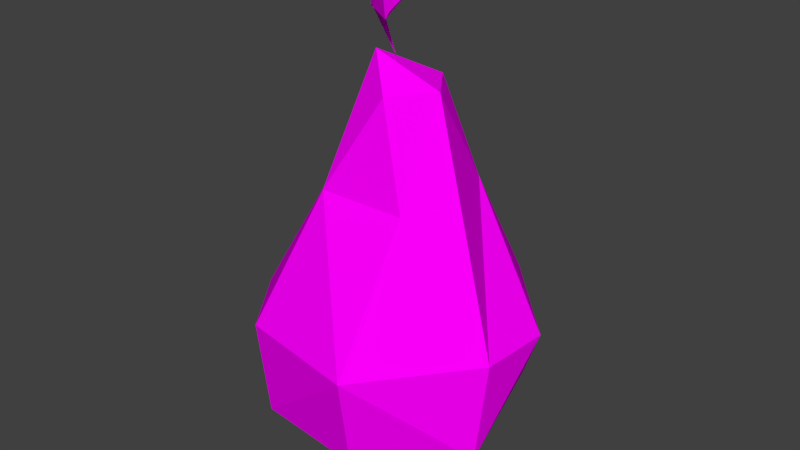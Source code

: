 # Source: pear.blend  (saved by Blender 2.77.0; exported with 4.5.12 LTS)
import bpy
from mathutils import Matrix  # noqa: F401  (used for matrix-valued properties, if any)

bpy.ops.wm.read_factory_settings(use_empty=True)
scene = bpy.context.scene
scene.name = 'Scene'

# ---- collections
col_collection_1 = bpy.data.collections.new('Collection 1'); scene.collection.children.link(col_collection_1)

# ---- images (referenced by path relative to the original .blend; pixels are not part of the script)
import os
ASSET_DIR = os.environ.get("B2B_ASSET_DIR", "")  # directory of the original .blend (textures are referenced by path, not embedded)
HERE = os.path.dirname(os.path.abspath(__file__))  # packed textures are extracted next to this script under _unpacked/

def load_image(name, relpath, width, height, colorspace="sRGB"):
    """Load a texture the original file referenced (path relative to the .blend, or extracted next to this script)."""
    p = next((c for c in (os.path.join(HERE, relpath), os.path.join(ASSET_DIR, relpath)) if relpath and os.path.exists(c)), "")
    if p:
        img = bpy.data.images.load(p, check_existing=True)
        img.name = name
    else:  # same state as the original file: an image datablock whose file is absent (Cycles renders it pink)
        img = bpy.data.images.new(name, width, height)
        img.source = "FILE"
        img.filepath = "//" + (relpath or name)
    img.colorspace_settings.name = colorspace
    return img
img_colorpalette_jpg = load_image('colorPalette.jpg', 'colorPalette.jpg', 1024, 1024, 'sRGB')

# ---- materials (node trees are filled in below, after node groups)
mat_material = bpy.data.materials.new('Material')
mat_material.alpha_threshold = 0.0
mat_material.roughness = 0.5
mat_material.line_color = (0.0, 0.0, 0.0, 1.0)

# ---- material node trees
mat_material.use_nodes = True; mat_material.node_tree.nodes.clear()
_N = mat_material.node_tree.nodes; _L = mat_material.node_tree.links
n0 = _N.new('ShaderNodeOutputMaterial'); n0.name = 'Material Output'; n0.location = (300, 300)
n1 = _N.new('ShaderNodeBsdfDiffuse'); n1.name = 'Diffuse BSDF'; n1.location = (10, 300)
n2 = _N.new('ShaderNodeTexCoord'); n2.name = 'Texture Coordinate'; n2.location = (120, 149)
n3 = _N.new('ShaderNodeTexImage'); n3.name = 'Image Texture'; n3.location = (367, 136)
n3.width = 140
n3.image = img_colorpalette_jpg
_L.new(n1.outputs[0], n0.inputs[0])
_L.new(n2.outputs[2], n3.inputs[0])
_L.new(n3.outputs[0], n1.inputs[0])
n0.is_active_output = True

# ---- world
world_world = bpy.data.worlds.new('World'); scene.world = world_world
world_world.color = (0.05088, 0.05088, 0.05088)
world_world.use_sun_shadow = False
world_world.sun_shadow_jitter_overblur = 0.0
world_world.cycles.sampling_method = 'NONE'
world_world.cycles.sample_map_resolution = 256

# ---- meshes
me_cube = bpy.data.meshes.new('Cube')
me_cube.from_pydata([(0.0, 0.0, -1.0), (0.7236, -0.5257, -0.4417), (-0.2764, -0.8506, -0.4417), (-0.8944, 0.0, -0.4417), (-0.2764, 0.8506, -0.4417), (0.7236, 0.5257, -0.4417), (0.17, -0.5232, 0.9146), (-0.445, -0.3233, 0.9146), (-0.445, 0.3233, 0.9146), (0.17, 0.5232, 0.9146), (0.5501, 1.863e-09, 0.9146), (-0.06666, -0.01419, 1.946), (-0.1625, -0.5, -0.8507), (0.4253, -0.309, -0.8507), (0.2629, -0.809, -0.525), (0.8506, 0.0, -0.525), (0.4253, 0.309, -0.8507), (-0.5257, 0.0, -0.8507), (-0.6882, -0.5, -0.525), (-0.1625, 0.5, -0.8507), (-0.6882, 0.5, -0.525), (0.2629, 0.809, -0.525), (0.9195, -0.2988, 0.1555), (0.9195, 0.2988, 0.1555), (-5.96e-08, -0.9668, 0.1555), (0.5683, -0.7822, 0.1555), (-0.9195, -0.2988, 0.1555), (-0.5683, -0.7822, 0.1555), (-0.5683, 0.7822, 0.1555), (-0.9195, 0.2988, 0.1555), (0.5683, 0.7822, 0.1555), (-5.96e-08, 0.9668, 0.1555), (0.4233, -0.3075, 1.011), (-0.1617, -0.4976, 1.011), (-0.5232, 1.863e-09, 1.011), (-0.1617, 0.4976, 1.011), (0.4233, 0.3075, 1.011), (0.1083, -0.2852, 1.739), (0.3077, 1.863e-09, 1.739), (-0.2162, -0.177, 1.74), (-0.2179, 0.1755, 1.74), (0.1063, 0.2851, 1.739), (-0.001786, 0.02872, 1.884), (-0.002709, -0.1447, 2.395), (-0.001738, -0.03679, 1.884), (-0.02264, -0.1221, 2.417), (-0.06746, 0.02857, 1.885), (-0.02612, -0.1558, 2.4), (-0.06708, -0.03694, 1.885), (-0.002742, -0.1222, 2.412), (-0.05617, -0.07431, 2.045), (-0.05867, -0.008815, 2.045), (-0.1152, -0.007917, 2.046), (-0.1125, -0.07342, 2.046), (-0.1134, -0.167, 2.29), (-0.0526, -0.1703, 2.32), (-0.05273, -0.1048, 2.319), (-0.1136, -0.1015, 2.285), (-0.08614, -0.1393, 2.202), (-0.08622, -0.07403, 2.202), (-0.1505, -0.07059, 2.206), (-0.1504, -0.1359, 2.206), (0.1872, -0.3047, 2.272), (0.003701, -0.1336, 2.158), (0.1379, -0.2648, 2.409), (-0.04871, -0.09716, 2.294), (0.289, -0.2469, 2.388), (-0.1292, -0.04874, 2.194), (0.2093, -0.2767, 2.331), (0.1753, -0.2681, 2.405), (0.1927, -0.2625, 2.383), (0.2071, -0.298, 2.3), (0.2049, -0.2643, 2.358), (0.2626, -0.2703, 2.354), (0.2666, -0.2583, 2.368), (0.2607, -0.2515, 2.392), (0.2524, -0.2554, 2.401), (0.2659, -0.2521, 2.38), (0.09173, -0.2417, 2.212), (0.09891, -0.2479, 2.192), (0.03452, -0.1996, 2.358), (0.02624, -0.1943, 2.377), (0.06493, -0.2193, 2.285), (0.1872, -0.3047, 2.272), (0.003701, -0.1336, 2.158), (0.1379, -0.2648, 2.409), (-0.04871, -0.09716, 2.294), (0.289, -0.2469, 2.388), (-0.1292, -0.04874, 2.194), (0.2093, -0.2767, 2.331), (0.1753, -0.2681, 2.405), (0.1927, -0.2625, 2.383), (0.2071, -0.298, 2.3), (0.2049, -0.2643, 2.358), (0.2626, -0.2703, 2.354), (0.2666, -0.2583, 2.368), (0.2607, -0.2515, 2.392), (0.2524, -0.2554, 2.401), (0.2659, -0.2521, 2.38), (0.09173, -0.2417, 2.212), (0.09891, -0.2479, 2.192), (0.03452, -0.1996, 2.358), (0.02624, -0.1943, 2.377), (0.06493, -0.2193, 2.285), (0.1872, 0.01356, 2.516), (0.003701, -0.167, 2.417), (0.1379, 0.1162, 2.417), (-0.04871, -0.06318, 2.321), (0.289, 0.08906, 2.411), (-0.1292, -0.1748, 2.325), (0.2093, 0.05268, 2.463), (0.1753, 0.1146, 2.421), (0.1927, 0.09219, 2.427), (0.2071, 0.03569, 2.496), (0.2049, 0.07111, 2.44), (0.2626, 0.07035, 2.447), (0.2666, 0.07684, 2.43), (0.2607, 0.09481, 2.413), (0.2524, 0.1052, 2.412), (0.2659, 0.08515, 2.419), (0.09173, -0.06904, 2.488), (0.09891, -0.08389, 2.503), (0.03452, 0.04064, 2.383), (0.02624, 0.05562, 2.369), (0.06493, -0.01483, 2.434), (0.1872, 0.01356, 2.516), (0.003701, -0.167, 2.417), (0.1379, 0.1162, 2.417), (-0.04871, -0.06318, 2.321), (0.289, 0.08906, 2.411), (-0.1292, -0.1748, 2.325), (0.2093, 0.05268, 2.463), (0.1753, 0.1146, 2.421), (0.1927, 0.09219, 2.427), (0.2071, 0.03569, 2.496), (0.2049, 0.07111, 2.44), (0.2626, 0.07035, 2.447), (0.2666, 0.07684, 2.43), (0.2607, 0.09481, 2.413), (0.2524, 0.1052, 2.412), (0.2659, 0.08515, 2.419), (0.09173, -0.06904, 2.488), (0.09891, -0.08389, 2.503), (0.03452, 0.04064, 2.383), (0.02624, 0.05562, 2.369), (0.06493, -0.01483, 2.434)], [], [(0, 13, 12), (1, 13, 15), (0, 12, 17), (0, 17, 19), (0, 19, 16), (1, 15, 22), (2, 14, 24), (3, 18, 26), (4, 20, 28), (5, 21, 30), (1, 22, 25), (2, 24, 27), (3, 26, 29), (4, 28, 31), (5, 30, 23), (6, 32, 37), (7, 33, 39), (8, 34, 40), (9, 35, 41), (10, 36, 38), (38, 41, 11), (38, 36, 41), (36, 9, 41), (41, 40, 11), (41, 35, 40), (35, 8, 40), (40, 39, 11), (40, 34, 39), (34, 7, 39), (39, 37, 11), (39, 33, 37), (33, 6, 37), (37, 38, 11), (37, 32, 38), (32, 10, 38), (23, 36, 10), (23, 30, 36), (30, 9, 36), (31, 35, 9), (31, 28, 35), (28, 8, 35), (29, 34, 8), (29, 26, 34), (26, 7, 34), (27, 33, 7), (27, 24, 33), (24, 6, 33), (25, 32, 6), (25, 22, 32), (22, 10, 32), (30, 31, 9), (30, 21, 31), (21, 4, 31), (28, 29, 8), (28, 20, 29), (20, 3, 29), (26, 27, 7), (26, 18, 27), (18, 2, 27), (24, 25, 6), (24, 14, 25), (14, 1, 25), (22, 23, 10), (22, 15, 23), (15, 5, 23), (16, 21, 5), (16, 19, 21), (19, 4, 21), (19, 20, 4), (19, 17, 20), (17, 3, 20), (17, 18, 3), (17, 12, 18), (12, 2, 18), (15, 16, 5), (15, 13, 16), (13, 0, 16), (12, 14, 2), (12, 13, 14), (13, 1, 14), (43, 49, 45, 47), (48, 46, 42, 44), (50, 53, 48, 44), (51, 50, 44, 42), (52, 51, 42, 46), (53, 52, 46, 48), (61, 60, 52, 53), (60, 59, 51, 52), (59, 58, 50, 51), (58, 61, 53, 50), (43, 47, 54, 55), (49, 43, 55, 56), (45, 49, 56, 57), (47, 45, 57, 54), (55, 54, 61, 58), (56, 55, 58, 59), (57, 56, 59, 60), (54, 57, 60, 61), (72, 82, 80, 70), (78, 82, 72, 68), (64, 69, 70, 80, 81), (62, 79, 78, 68, 71), (77, 72, 70, 75), (68, 72, 77, 74), (69, 76, 75, 70), (71, 68, 74, 73), (73, 74, 66), (66, 77, 75), (74, 77, 66), (76, 66, 75), (82, 67, 65, 80), (63, 67, 82, 78), (81, 80, 65), (79, 63, 78), (93, 91, 101, 103), (99, 89, 93, 103), (85, 102, 101, 91, 90), (83, 92, 89, 99, 100), (98, 96, 91, 93), (89, 95, 98, 93), (90, 91, 96, 97), (92, 94, 95, 89), (94, 87, 95), (87, 96, 98), (95, 87, 98), (97, 96, 87), (103, 101, 86, 88), (84, 99, 103, 88), (102, 86, 101), (100, 99, 84), (114, 124, 122, 112), (120, 124, 114, 110), (106, 111, 112, 122, 123), (104, 121, 120, 110, 113), (119, 114, 112, 117), (110, 114, 119, 116), (111, 118, 117, 112), (113, 110, 116, 115), (115, 116, 108), (108, 119, 117), (116, 119, 108), (118, 108, 117), (124, 109, 107, 122), (105, 109, 124, 120), (123, 122, 107), (121, 105, 120), (135, 133, 143, 145), (141, 131, 135, 145), (127, 144, 143, 133, 132), (125, 134, 131, 141, 142), (140, 138, 133, 135), (131, 137, 140, 135), (132, 133, 138, 139), (134, 136, 137, 131), (136, 129, 137), (129, 138, 140), (137, 129, 140), (139, 138, 129), (145, 143, 128, 130), (126, 141, 145, 130), (144, 128, 143), (142, 141, 126)])
_uv = me_cube.uv_layers.new(name='UVMap')
_uv.uv.foreach_set('vector', [0.4974, 0.6773, 0.4982, 0.6794, 0.4964, 0.6791, 0.4991, 0.6813, 0.4982, 0.6794, 0.5002, 0.6793, 0.4974, 0.6773, 0.4964, 0.6791, 0.4963, 0.6764, 0.4974, 0.6773, 0.4963, 0.6764, 0.498, 0.6751, 0.4974, 0.6773, 0.498, 0.6751, 0.4991, 0.677, 0.4991, 0.6813, 0.5002, 0.6793, 0.5008, 0.6813, 0.5088, 0.6736, 0.5071, 0.6734, 0.5086, 0.6712, 0.5087, 0.683, 0.5069, 0.6831, 0.5081, 0.6801, 0.5021, 0.6638, 0.5038, 0.663, 0.5033, 0.666, 0.4979, 0.663, 0.4995, 0.6624, 0.4993, 0.6648, 0.5056, 0.6722, 0.5054, 0.6692, 0.5068, 0.6704, 0.5088, 0.6736, 0.5086, 0.6712, 0.5102, 0.6713, 0.5087, 0.683, 0.5081, 0.6801, 0.5098, 0.6806, 0.5021, 0.6638, 0.5033, 0.666, 0.5016, 0.6667, 0.4979, 0.663, 0.4993, 0.6648, 0.4975, 0.6656, 0.5085, 0.6672, 0.5077, 0.6662, 0.5093, 0.6636, 0.5077, 0.677, 0.5068, 0.6766, 0.5081, 0.6736, 0.5044, 0.6696, 0.5053, 0.67, 0.5046, 0.6734, 0.5025, 0.6703, 0.5034, 0.6703, 0.5036, 0.6738, 0.4982, 0.6695, 0.4993, 0.6693, 0.4994, 0.6728, 0.4994, 0.6728, 0.5005, 0.6724, 0.5004, 0.6739, 0.4994, 0.6728, 0.4993, 0.6693, 0.5005, 0.6724, 0.4993, 0.6693, 0.5002, 0.6686, 0.5005, 0.6724, 0.5036, 0.6738, 0.5046, 0.6734, 0.5048, 0.6746, 0.5036, 0.6738, 0.5034, 0.6703, 0.5046, 0.6734, 0.5034, 0.6703, 0.5044, 0.6696, 0.5046, 0.6734, 0.5046, 0.6734, 0.5054, 0.6736, 0.5048, 0.6746, 0.5091, 0.6739, 0.5088, 0.6768, 0.5081, 0.6736, 0.5088, 0.6768, 0.5077, 0.677, 0.5081, 0.6736, 0.5102, 0.6636, 0.5093, 0.6636, 0.5098, 0.6624, 0.5102, 0.6636, 0.5095, 0.6671, 0.5093, 0.6636, 0.5095, 0.6671, 0.5085, 0.6672, 0.5093, 0.6636, 0.5093, 0.6636, 0.5085, 0.6629, 0.5098, 0.6624, 0.5093, 0.6636, 0.5077, 0.6662, 0.5085, 0.6629, 0.4979, 0.6706, 0.4982, 0.6695, 0.4994, 0.6728, 0.4975, 0.6656, 0.4993, 0.6693, 0.4982, 0.6695, 0.4975, 0.6656, 0.4993, 0.6648, 0.4993, 0.6693, 0.4993, 0.6648, 0.5002, 0.6686, 0.4993, 0.6693, 0.5009, 0.6649, 0.5009, 0.6693, 0.5002, 0.6686, 0.5016, 0.6667, 0.5033, 0.666, 0.5034, 0.6703, 0.5033, 0.666, 0.5044, 0.6696, 0.5034, 0.6703, 0.5051, 0.6657, 0.5053, 0.67, 0.5044, 0.6696, 0.5098, 0.6806, 0.5081, 0.6801, 0.5088, 0.6768, 0.5081, 0.6801, 0.5077, 0.677, 0.5088, 0.6768, 0.5062, 0.6799, 0.5068, 0.6766, 0.5077, 0.677, 0.5102, 0.6713, 0.5086, 0.6712, 0.5095, 0.6671, 0.5086, 0.6712, 0.5085, 0.6672, 0.5095, 0.6671, 0.5068, 0.6704, 0.5077, 0.6662, 0.5085, 0.6672, 0.5068, 0.6704, 0.5054, 0.6692, 0.5077, 0.6662, 0.4961, 0.6669, 0.4982, 0.6695, 0.4979, 0.6706, 0.4993, 0.6648, 0.5009, 0.6649, 0.5002, 0.6686, 0.4993, 0.6648, 0.4995, 0.6624, 0.5009, 0.6649, 0.5009, 0.6642, 0.5021, 0.6638, 0.5016, 0.6667, 0.5033, 0.666, 0.5051, 0.6657, 0.5044, 0.6696, 0.5033, 0.666, 0.5038, 0.663, 0.5051, 0.6657, 0.5038, 0.663, 0.5054, 0.6633, 0.5051, 0.6657, 0.5081, 0.6801, 0.5062, 0.6799, 0.5077, 0.677, 0.5081, 0.6801, 0.5069, 0.6831, 0.5062, 0.6799, 0.5069, 0.6831, 0.5054, 0.6826, 0.5062, 0.6799, 0.5086, 0.6712, 0.5068, 0.6704, 0.5085, 0.6672, 0.5086, 0.6712, 0.5071, 0.6734, 0.5068, 0.6704, 0.5071, 0.6734, 0.5056, 0.6722, 0.5068, 0.6704, 0.4961, 0.6669, 0.4975, 0.6656, 0.4982, 0.6695, 0.4961, 0.6669, 0.4964, 0.6637, 0.4975, 0.6656, 0.4964, 0.6637, 0.4979, 0.663, 0.4975, 0.6656, 0.4991, 0.677, 0.4999, 0.675, 0.5008, 0.6771, 0.4991, 0.677, 0.498, 0.6751, 0.4999, 0.675, 0.498, 0.6751, 0.4987, 0.6739, 0.4999, 0.675, 0.5024, 0.6624, 0.5038, 0.663, 0.5021, 0.6638, 0.498, 0.6751, 0.4963, 0.6764, 0.4971, 0.6745, 0.508, 0.685, 0.5087, 0.683, 0.5098, 0.6839, 0.508, 0.685, 0.5069, 0.6831, 0.5087, 0.683, 0.508, 0.685, 0.5061, 0.6847, 0.5069, 0.6831, 0.5061, 0.6847, 0.5054, 0.6826, 0.5069, 0.6831, 0.5002, 0.6793, 0.4991, 0.677, 0.5008, 0.6771, 0.5002, 0.6793, 0.4982, 0.6794, 0.4991, 0.677, 0.4982, 0.6794, 0.4974, 0.6773, 0.4991, 0.677, 0.4964, 0.6791, 0.4975, 0.6814, 0.4961, 0.6806, 0.4964, 0.6791, 0.4982, 0.6794, 0.4975, 0.6814, 0.4982, 0.6794, 0.4991, 0.6813, 0.4975, 0.6814, 0.5358, 0.2354, 0.5358, 0.2363, 0.535, 0.2363, 0.5349, 0.235, 0.5349, 0.2363, 0.5357, 0.2363, 0.5357, 0.2372, 0.5349, 0.2372, 0.5251, 0.2401, 0.5243, 0.2401, 0.5265, 0.235, 0.5273, 0.235, 0.5346, 0.2396, 0.5337, 0.2396, 0.5341, 0.235, 0.5349, 0.235, 0.529, 0.251, 0.5298, 0.251, 0.532, 0.2562, 0.5312, 0.2562, 0.5323, 0.2507, 0.5331, 0.2507, 0.5335, 0.2546, 0.5327, 0.2546, 0.532, 0.2457, 0.5328, 0.2457, 0.5331, 0.2507, 0.5323, 0.2507, 0.5273, 0.2448, 0.5282, 0.2448, 0.5298, 0.251, 0.529, 0.251, 0.5343, 0.2454, 0.5335, 0.2454, 0.5337, 0.2396, 0.5346, 0.2396, 0.5235, 0.2464, 0.5227, 0.2463, 0.5243, 0.2401, 0.5251, 0.2401, 0.5273, 0.2561, 0.5264, 0.2562, 0.524, 0.2515, 0.5248, 0.2515, 0.5349, 0.2558, 0.5341, 0.2558, 0.5337, 0.2507, 0.5345, 0.2507, 0.5312, 0.235, 0.532, 0.235, 0.5295, 0.2397, 0.5287, 0.2397, 0.5323, 0.235, 0.5335, 0.235, 0.5331, 0.2404, 0.5322, 0.2403, 0.5248, 0.2515, 0.524, 0.2515, 0.5227, 0.2463, 0.5235, 0.2464, 0.5345, 0.2507, 0.5337, 0.2507, 0.5335, 0.2454, 0.5343, 0.2454, 0.5287, 0.2397, 0.5295, 0.2397, 0.5282, 0.2448, 0.5273, 0.2448, 0.5322, 0.2403, 0.5331, 0.2404, 0.5328, 0.2457, 0.532, 0.2457, 0.3071, 0.5569, 0.3081, 0.549, 0.3111, 0.5497, 0.3081, 0.5572, 0.3051, 0.5483, 0.3081, 0.549, 0.3071, 0.5569, 0.3061, 0.5566, 0.3099, 0.5563, 0.3091, 0.5575, 0.3081, 0.5572, 0.3111, 0.5497, 0.3119, 0.5499, 0.3044, 0.5548, 0.3043, 0.5481, 0.3051, 0.5483, 0.3061, 0.5566, 0.305, 0.5561, 0.3068, 0.5592, 0.3071, 0.5569, 0.3081, 0.5572, 0.3072, 0.5594, 0.3061, 0.5566, 0.3071, 0.5569, 0.3068, 0.5592, 0.3063, 0.559, 0.3091, 0.5575, 0.3076, 0.5595, 0.3072, 0.5594, 0.3081, 0.5572, 0.305, 0.5561, 0.3061, 0.5566, 0.3063, 0.559, 0.3059, 0.5588, 0.3059, 0.5588, 0.3063, 0.559, 0.3066, 0.5601, 0.3066, 0.5601, 0.3068, 0.5592, 0.3072, 0.5594, 0.3063, 0.559, 0.3068, 0.5592, 0.3066, 0.5601, 0.3076, 0.5595, 0.3066, 0.5601, 0.3072, 0.5594, 0.3081, 0.549, 0.3109, 0.5356, 0.3119, 0.5425, 0.3111, 0.5497, 0.3064, 0.5411, 0.3109, 0.5356, 0.3081, 0.549, 0.3051, 0.5483, 0.3119, 0.5499, 0.3111, 0.5497, 0.3119, 0.5425, 0.3043, 0.5481, 0.3064, 0.5411, 0.3051, 0.5483, 0.3147, 0.5388, 0.3157, 0.5385, 0.3187, 0.546, 0.3157, 0.5467, 0.3127, 0.5474, 0.3137, 0.5391, 0.3147, 0.5388, 0.3157, 0.5467, 0.3175, 0.5394, 0.3195, 0.5458, 0.3187, 0.546, 0.3157, 0.5385, 0.3167, 0.5382, 0.312, 0.5409, 0.3126, 0.5396, 0.3137, 0.5391, 0.3127, 0.5474, 0.3119, 0.5476, 0.3144, 0.5365, 0.3148, 0.5363, 0.3157, 0.5385, 0.3147, 0.5388, 0.3137, 0.5391, 0.3139, 0.5367, 0.3144, 0.5365, 0.3147, 0.5388, 0.3167, 0.5382, 0.3157, 0.5385, 0.3148, 0.5363, 0.3152, 0.5362, 0.3126, 0.5396, 0.3134, 0.5369, 0.3139, 0.5367, 0.3137, 0.5391, 0.3134, 0.5369, 0.3142, 0.5356, 0.3139, 0.5367, 0.3142, 0.5356, 0.3148, 0.5363, 0.3144, 0.5365, 0.3139, 0.5367, 0.3142, 0.5356, 0.3144, 0.5365, 0.3152, 0.5362, 0.3148, 0.5363, 0.3142, 0.5356, 0.3157, 0.5467, 0.3187, 0.546, 0.3195, 0.5532, 0.3185, 0.5601, 0.314, 0.5546, 0.3127, 0.5474, 0.3157, 0.5467, 0.3185, 0.5601, 0.3195, 0.5458, 0.3195, 0.5532, 0.3187, 0.546, 0.3119, 0.5476, 0.3127, 0.5474, 0.314, 0.5546, 0.3071, 0.5569, 0.3081, 0.549, 0.3111, 0.5497, 0.3081, 0.5572, 0.3051, 0.5483, 0.3081, 0.549, 0.3071, 0.5569, 0.3061, 0.5566, 0.3099, 0.5563, 0.3091, 0.5575, 0.3081, 0.5572, 0.3111, 0.5497, 0.3119, 0.5499, 0.3044, 0.5548, 0.3043, 0.5481, 0.3051, 0.5483, 0.3061, 0.5566, 0.305, 0.5561, 0.3068, 0.5592, 0.3071, 0.5569, 0.3081, 0.5572, 0.3072, 0.5594, 0.3061, 0.5566, 0.3071, 0.5569, 0.3068, 0.5592, 0.3063, 0.559, 0.3091, 0.5575, 0.3076, 0.5595, 0.3072, 0.5594, 0.3081, 0.5572, 0.305, 0.5561, 0.3061, 0.5566, 0.3063, 0.559, 0.3059, 0.5588, 0.3059, 0.5588, 0.3063, 0.559, 0.3066, 0.5601, 0.3066, 0.5601, 0.3068, 0.5592, 0.3072, 0.5594, 0.3063, 0.559, 0.3068, 0.5592, 0.3066, 0.5601, 0.3076, 0.5595, 0.3066, 0.5601, 0.3072, 0.5594, 0.3081, 0.549, 0.3109, 0.5356, 0.3119, 0.5425, 0.3111, 0.5497, 0.3064, 0.5411, 0.3109, 0.5356, 0.3081, 0.549, 0.3051, 0.5483, 0.3119, 0.5499, 0.3111, 0.5497, 0.3119, 0.5425, 0.3043, 0.5481, 0.3064, 0.5411, 0.3051, 0.5483, 0.3147, 0.5388, 0.3157, 0.5385, 0.3187, 0.546, 0.3157, 0.5467, 0.3127, 0.5474, 0.3137, 0.5391, 0.3147, 0.5388, 0.3157, 0.5467, 0.3175, 0.5394, 0.3195, 0.5458, 0.3187, 0.546, 0.3157, 0.5385, 0.3167, 0.5382, 0.312, 0.5409, 0.3126, 0.5396, 0.3137, 0.5391, 0.3127, 0.5474, 0.3119, 0.5476, 0.3144, 0.5365, 0.3148, 0.5363, 0.3157, 0.5385, 0.3147, 0.5388, 0.3137, 0.5391, 0.3139, 0.5367, 0.3144, 0.5365, 0.3147, 0.5388, 0.3167, 0.5382, 0.3157, 0.5385, 0.3148, 0.5363, 0.3152, 0.5362, 0.3126, 0.5396, 0.3134, 0.5369, 0.3139, 0.5367, 0.3137, 0.5391, 0.3134, 0.5369, 0.3142, 0.5356, 0.3139, 0.5367, 0.3142, 0.5356, 0.3148, 0.5363, 0.3144, 0.5365, 0.3139, 0.5367, 0.3142, 0.5356, 0.3144, 0.5365, 0.3152, 0.5362, 0.3148, 0.5363, 0.3142, 0.5356, 0.3157, 0.5467, 0.3187, 0.546, 0.3195, 0.5532, 0.3185, 0.5601, 0.314, 0.5546, 0.3127, 0.5474, 0.3157, 0.5467, 0.3185, 0.5601, 0.3195, 0.5458, 0.3195, 0.5532, 0.3187, 0.546, 0.3119, 0.5476, 0.3127, 0.5474, 0.314, 0.5546])
me_cube.materials.append(mat_material)
me_cube.use_remesh_preserve_volume = False
me_cube.use_remesh_preserve_attributes = False
me_cube.use_mirror_vertex_groups = False
me_cube.update()

# ---- objects
ob_cube = bpy.data.objects.new('Cube', me_cube)

# ---- transforms, parenting, visibility, modifiers, constraints
ob_cube.location = (0.0, 0.0, 0.0)
ob_cube.lock_rotations_4d = False
ob_cube.empty_display_type = 'ARROWS'
ob_cube.lineart.crease_threshold = 0.0
_m = ob_cube.modifiers.new('Decimate', 'DECIMATE')
_m.ratio = 0.3094
_m.use_collapse_triangulate = True

# ---- collection membership
col_collection_1.objects.link(ob_cube)

# ---- scene / render settings (as saved in the file)
scene.frame_start = 1; scene.frame_end = 250; scene.frame_set(1)
scene.render.engine = 'CYCLES'
scene.render.resolution_percentage = 50
scene.render.dither_intensity = 0.0
scene.cycles.use_denoising = False
scene.cycles.samples = 10
scene.cycles.sampling_pattern = 'TABULATED_SOBOL'
scene.cycles.light_sampling_threshold = 0.0
scene.cycles.use_adaptive_sampling = False
scene.cycles.use_light_tree = False
scene.cycles.blur_glossy = 0.0
scene.cycles.pixel_filter_type = 'GAUSSIAN'
scene.cycles.sample_clamp_indirect = 0.0
scene.view_settings.view_transform = 'Standard'
bpy.context.view_layer.update()

# ---- added for rendering (the .blend has no active camera and no usable light): camera, sun
cam_auto = bpy.data.cameras.new('AutoCamera')
cam_auto.lens = 50.0
cam_auto.sensor_width = 36.0
cam_auto.clip_end = 1000.0
ob_auto_camera = bpy.data.objects.new('AutoCamera', cam_auto)
scene.collection.objects.link(ob_auto_camera)
ob_auto_camera.location = (4.06957, -4.88348, 4.01841)
ob_auto_camera.rotation_euler = (1.09748, -7.21219e-08, 0.694738)
scene.camera = ob_auto_camera
light_auto_sun = bpy.data.lights.new('AutoSun', 'SUN')
light_auto_sun.energy = 3.0
light_auto_sun.angle = 0.0523599
ob_auto_sun = bpy.data.objects.new('AutoSun', light_auto_sun)
scene.collection.objects.link(ob_auto_sun)
ob_auto_sun.rotation_euler = (0.872665, 0.174533, 0.523599)
bpy.context.view_layer.update()
